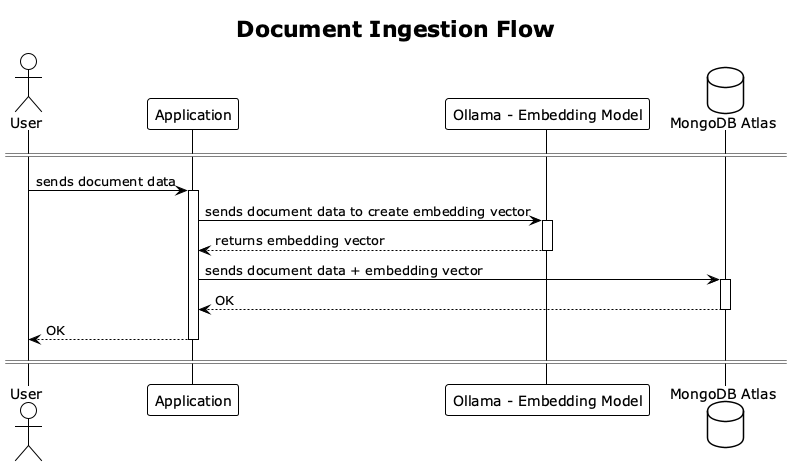

The diagram above was rendered by PlantUML. Its source (embedded in the PNG):
@startuml
!theme plain

title Document Ingestion Flow

actor User
participant Application
participant "Ollama - Embedding Model" as Ollama
database "MongoDB Atlas" as MongoDB

====

User -> Application: sends document data
activate Application

Application -> Ollama: sends document data to create embedding vector
activate Ollama
Ollama --> Application: returns embedding vector
deactivate Ollama

Application -> MongoDB: sends document data + embedding vector
activate MongoDB
MongoDB --> Application: OK
deactivate MongoDB

Application --> User: OK
deactivate Application

====

@enduml